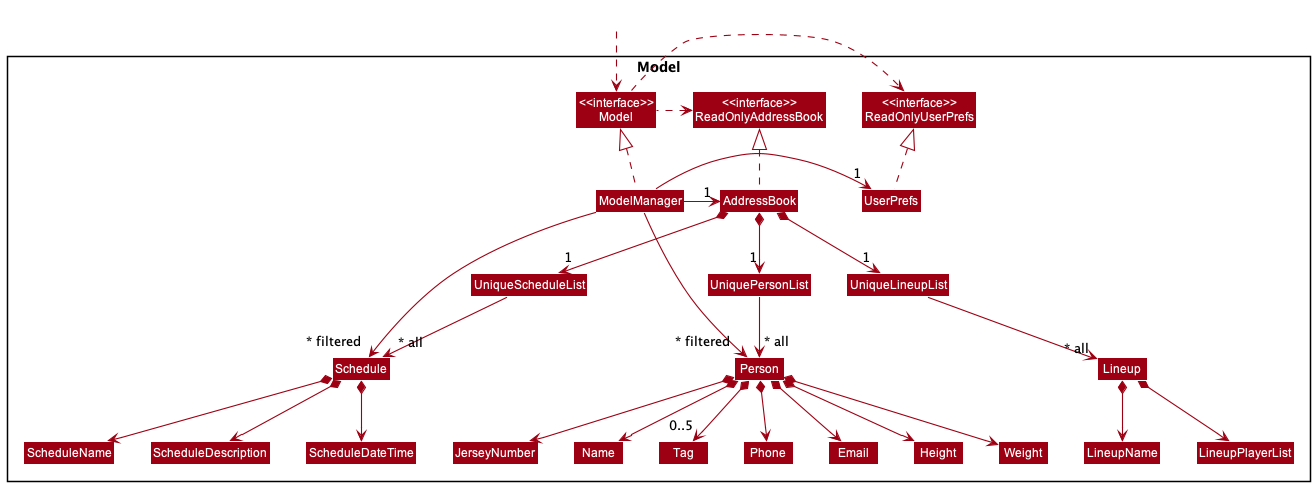

The diagram above was rendered by PlantUML. Its source (embedded in the PNG):
@startuml
!include style.puml
skinparam arrowThickness 1.1
skinparam arrowColor MODEL_COLOR
skinparam classBackgroundColor MODEL_COLOR

Package Model <<Rectangle>>{
Class "<<interface>>\nReadOnlyAddressBook" as ReadOnlyAddressBook
Class "<<interface>>\nReadOnlyUserPrefs" as ReadOnlyUserPrefs
Class "<<interface>>\nModel" as Model
Class AddressBook
Class ModelManager
Class UserPrefs

Class UniquePersonList
Class Person
Class Height
Class Weight
Class JerseyNumber
Class Email
Class Name
Class Phone
Class Tag

Class UniqueLineupList
Class Lineup
Class LineupName
Class LineupPlayerList

Class UniqueScheduleList
Class Schedule
Class ScheduleName
Class ScheduleDescription
Class ScheduleDateTime

}

Class HiddenOutside #FFFFFF
HiddenOutside ..> Model

AddressBook .up.|> ReadOnlyAddressBook

ModelManager .up.|> Model
Model .right.> ReadOnlyUserPrefs
Model .left.> ReadOnlyAddressBook
ModelManager -left-> "1" AddressBook
ModelManager -right-> "1" UserPrefs
UserPrefs .up.|> ReadOnlyUserPrefs

AddressBook *--> "1" UniquePersonList
UniquePersonList --> "~* all" Person
Person *--> Name
Person *--> Phone
Person *--> Email
Person *--> Height
Person *--> Weight
Person *--> JerseyNumber
Person *--> "0..5" Tag

Name -[hidden]right-> Tag
Phone -[hidden]right-> Email

AddressBook *--> "1" UniqueScheduleList
UniqueScheduleList --> "~* all" Schedule
Schedule *--> ScheduleName
Schedule *--> ScheduleDescription
Schedule *--> ScheduleDateTime

AddressBook *--> "1" UniqueLineupList
UniqueLineupList --> "~* all" Lineup
Lineup *--> LineupName
Lineup *--> LineupPlayerList
UniquePersonList -[hidden]right-> UniqueLineupList


ModelManager -->"~* filtered" Person
ModelManager -->"~* filtered" Schedule

@enduml